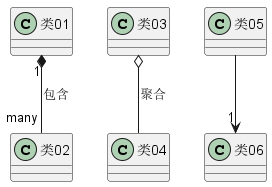

The diagram above was rendered by PlantUML. Its source (embedded in the PNG):
@startuml

类01 "1" *-- "many" 类02 : 包含

类03 o-- 类04 : 聚合

类05 --> "1" 类06

@enduml